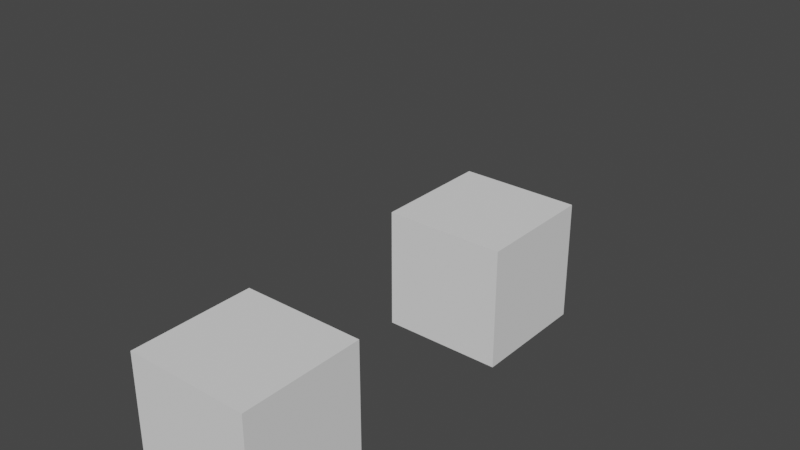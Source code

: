 # Source: 28_shapekeys_no_sk_export.blend  (saved by Blender 3.3.6; exported with 4.5.12 LTS)
import bpy
from mathutils import Matrix  # noqa: F401  (used for matrix-valued properties, if any)

bpy.ops.wm.read_factory_settings(use_empty=True)
scene = bpy.context.scene
scene.name = 'Scene'

# ---- collections
col_collection = bpy.data.collections.new('Collection'); scene.collection.children.link(col_collection)

# ---- world
world_world = bpy.data.worlds.new('World'); scene.world = world_world
world_world.use_nodes = True; world_world.node_tree.nodes.clear()
_N = world_world.node_tree.nodes; _L = world_world.node_tree.links
n0 = _N.new('ShaderNodeOutputWorld'); n0.name = 'World Output'; n0.location = (300, 300)
n1 = _N.new('ShaderNodeBackground'); n1.name = 'Background'; n1.location = (10, 300)
n1.inputs[0].default_value = (0.05088, 0.05088, 0.05088, 1.0)
_L.new(n1.outputs[0], n0.inputs[0])
n0.is_active_output = True
world_world.color = (0.05088, 0.05088, 0.05088)
world_world.use_sun_shadow = False
world_world.sun_shadow_jitter_overblur = 0.0

# ---- meshes
me_cube_005 = bpy.data.meshes.new('Cube.005')
me_cube_005.from_pydata([(-1.0, -1.0, -1.0), (-1.0, -1.0, 1.0), (-1.0, 1.0, -1.0), (-1.0, 1.0, 1.0), (1.0, -1.0, -1.0), (1.0, -1.0, 1.0), (1.0, 1.0, -1.0), (1.0, 1.0, 1.0)], [], [(0, 1, 3, 2), (2, 3, 7, 6), (6, 7, 5, 4), (4, 5, 1, 0), (2, 6, 4, 0), (7, 3, 1, 5)])
_uv = me_cube_005.uv_layers.new(name='UVMap')
_uv.uv.foreach_set('vector', [0.375, 0.0, 0.625, 0.0, 0.625, 0.25, 0.375, 0.25, 0.375, 0.25, 0.625, 0.25, 0.625, 0.5, 0.375, 0.5, 0.375, 0.5, 0.625, 0.5, 0.625, 0.75, 0.375, 0.75, 0.375, 0.75, 0.625, 0.75, 0.625, 1.0, 0.375, 1.0, 0.125, 0.5, 0.375, 0.5, 0.375, 0.75, 0.125, 0.75, 0.625, 0.5, 0.875, 0.5, 0.875, 0.75, 0.625, 0.75])
me_cube_005.update()
me_cube_007 = bpy.data.meshes.new('Cube.007')
me_cube_007.from_pydata([(-1.0, -1.0, -1.0), (-1.0, -1.0, 1.0), (-1.0, 1.0, -1.0), (-1.0, 1.0, 1.0), (1.0, -1.0, -1.0), (1.0, -1.0, 1.0), (1.0, 1.0, -1.0), (1.0, 1.0, 1.0)], [], [(0, 1, 3, 2), (2, 3, 7, 6), (6, 7, 5, 4), (4, 5, 1, 0), (2, 6, 4, 0), (7, 3, 1, 5)])
_uv = me_cube_007.uv_layers.new(name='UVMap')
_uv.uv.foreach_set('vector', [0.375, 0.0, 0.625, 0.0, 0.625, 0.25, 0.375, 0.25, 0.375, 0.25, 0.625, 0.25, 0.625, 0.5, 0.375, 0.5, 0.375, 0.5, 0.625, 0.5, 0.625, 0.75, 0.375, 0.75, 0.375, 0.75, 0.625, 0.75, 0.625, 1.0, 0.375, 1.0, 0.125, 0.5, 0.375, 0.5, 0.375, 0.75, 0.125, 0.75, 0.625, 0.5, 0.875, 0.5, 0.875, 0.75, 0.625, 0.75])
me_cube_007.update()
arm_armature = bpy.data.armatures.new('Armature')  # bones are not reproduced

# ---- objects
ob_animcube = bpy.data.objects.new('AnimCube', me_cube_005)
ob_drivencube = bpy.data.objects.new('DrivenCube', me_cube_007)
ob_armature = bpy.data.objects.new('Armature', arm_armature)

# ---- transforms, parenting, visibility, modifiers, constraints
ob_animcube.location = (0.0, 0.0, 0.0)
ob_drivencube.parent = ob_armature
ob_drivencube.matrix_parent_inverse = Matrix(((1.0, -0.0, 0.0, -0.0), (-0.0, 1.0, -0.0, -5.0), (0.0, -0.0, 1.0, -0.0), (-0.0, 0.0, -0.0, 1.0)))
ob_drivencube.location = (0.0, 5.0, 0.0)
_vg = ob_drivencube.vertex_groups.new(name='Bone')
_vg.add([0, 1, 2, 3, 4, 5, 6, 7], 1.0, 'REPLACE')
_m = ob_drivencube.modifiers.new('Armature', 'ARMATURE')
_m.object = ob_armature
ob_armature.location = (0.0, 5.0, 0.0)

# ---- collection membership
col_collection.objects.link(ob_animcube)
col_collection.objects.link(ob_drivencube)
col_collection.objects.link(ob_armature)

# ---- scene / render settings (as saved in the file)
scene.frame_start = 1; scene.frame_end = 10; scene.frame_set(1)
scene.render.engine = 'BLENDER_EEVEE_NEXT'
scene.cycles.sampling_pattern = 'TABULATED_SOBOL'
scene.cycles.use_light_tree = False
scene.view_settings.view_transform = 'Filmic'
bpy.context.view_layer.update()

# ---- added for rendering (the .blend has no active camera and no usable light): camera, sun
cam_auto = bpy.data.cameras.new('AutoCamera')
cam_auto.lens = 50.0
cam_auto.sensor_width = 36.0
cam_auto.clip_end = 1000.0
ob_auto_camera = bpy.data.objects.new('AutoCamera', cam_auto)
scene.collection.objects.link(ob_auto_camera)
ob_auto_camera.location = (8.92254, -7.70705, 8.63803)
ob_auto_camera.rotation_euler = (1.09748, -7.21219e-08, 0.694738)
scene.camera = ob_auto_camera
light_auto_sun = bpy.data.lights.new('AutoSun', 'SUN')
light_auto_sun.energy = 3.0
light_auto_sun.angle = 0.0523599
ob_auto_sun = bpy.data.objects.new('AutoSun', light_auto_sun)
scene.collection.objects.link(ob_auto_sun)
ob_auto_sun.rotation_euler = (0.872665, 0.174533, 0.523599)
bpy.context.view_layer.update()
